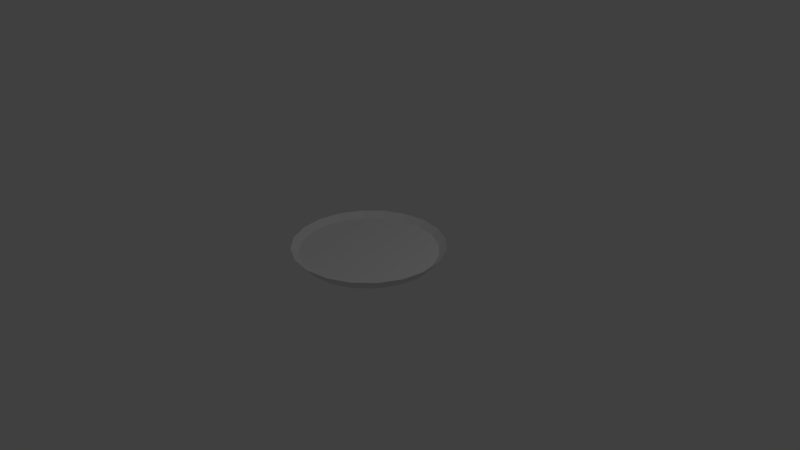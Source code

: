 # Source: platter.blend  (saved by Blender 2.78.0; exported with 4.5.12 LTS)
import bpy
from mathutils import Matrix  # noqa: F401  (used for matrix-valued properties, if any)

bpy.ops.wm.read_factory_settings(use_empty=True)
scene = bpy.context.scene
scene.name = 'Scene'

# ---- collections
col_collection_1 = bpy.data.collections.new('Collection 1'); scene.collection.children.link(col_collection_1)

# ---- world
world_world = bpy.data.worlds.new('World'); scene.world = world_world
world_world.color = (0.05088, 0.05088, 0.05088)
world_world.use_sun_shadow = False
world_world.sun_shadow_jitter_overblur = 0.0
world_world.cycles.sampling_method = 'MANUAL'

# ---- cameras
cam_camera = bpy.data.cameras.new('Camera')
cam_camera.clip_end = 100.0
cam_camera.lens = 35.0
cam_camera.sensor_width = 32.0
cam_camera.sensor_height = 18.0
cam_camera.ortho_scale = 7.314
cam_camera.dof.focus_distance = 0.0
cam_camera.dof.aperture_fstop = 128.0

# ---- lights
light_lamp = bpy.data.lights.new('Lamp', 'POINT')
light_lamp.transmission_factor = 0.0
light_lamp.cutoff_distance = 30.0
light_lamp.energy = 100.0
light_lamp.shadow_buffer_clip_start = 1.001
light_lamp.shadow_soft_size = 0.1
light_lamp.shadow_maximum_resolution = 0.006
light_lamp.use_absolute_resolution = True

# ---- meshes
me_circle = bpy.data.meshes.new('Circle')
me_circle.from_pydata([(-6.92e-09, 0.8809, 0.0), (-0.2722, 0.8378, 0.0), (-0.5178, 0.7127, 0.0), (-0.7127, 0.5178, 0.0), (-0.8378, 0.2722, 0.0), (-0.8809, -3.732e-09, 0.0), (-0.8378, -0.2722, 0.0), (-0.7127, -0.5178, 0.0), (-0.5178, -0.7127, 0.0), (-0.2722, -0.8378, 0.0), (2.801e-07, -0.8809, 0.0), (0.2722, -0.8378, 0.0), (0.5178, -0.7127, 0.0), (0.7127, -0.5178, 0.0), (0.8378, -0.2722, 0.0), (0.8809, 8.854e-07, 0.0), (0.8378, 0.2722, 0.0), (0.7127, 0.5178, 0.0), (0.5178, 0.7127, 0.0), (0.2722, 0.8378, 0.0), (2.93e-08, 0.9075, 0.06628), (-0.2804, 0.8631, 0.06628), (-0.5334, 0.7342, 0.06628), (-0.7342, 0.5334, 0.06628), (-0.8631, 0.2804, 0.06628), (-0.9075, -3.604e-08, 0.06628), (-0.8631, -0.2804, 0.06628), (-0.7342, -0.5334, 0.06628), (-0.5334, -0.7342, 0.06628), (-0.2804, -0.8631, 0.06628), (2.903e-07, -0.9075, 0.06628), (0.2804, -0.8631, 0.06628), (0.5334, -0.7342, 0.06628), (0.7342, -0.5334, 0.06628), (0.8631, -0.2804, 0.06628), (0.9075, 8.777e-07, 0.06628), (0.8631, 0.2804, 0.06628), (0.7342, 0.5334, 0.06628), (0.5334, 0.7342, 0.06628), (0.2804, 0.8631, 0.06628), (-0.309, 0.9511, 0.1431), (0.0, 1.0, 0.1431), (-0.5878, 0.809, 0.1431), (-0.809, 0.5878, 0.1431), (-0.9511, 0.309, 0.1431), (-1.0, -4.371e-08, 0.1431), (-0.9511, -0.309, 0.1431), (-0.809, -0.5878, 0.1431), (-0.5878, -0.809, 0.1431), (-0.309, -0.9511, 0.1431), (3.258e-07, -1.0, 0.1431), (0.309, -0.9511, 0.1431), (0.5878, -0.809, 0.1431), (0.809, -0.5878, 0.1431), (0.9511, -0.309, 0.1431), (1.0, 9.656e-07, 0.1431), (0.9511, 0.309, 0.1431), (0.809, 0.5878, 0.1431), (0.5878, 0.809, 0.1431), (0.309, 0.9511, 0.1431)], [], [(1, 0, 19, 18, 17, 16, 15, 14, 13, 12, 11, 10, 9, 8, 7, 6, 5, 4, 3, 2), (21, 22, 23, 24, 25, 26, 27, 28, 29, 30, 31, 32, 33, 34, 35, 36, 37, 38, 39, 20), (9, 10, 50, 49), (2, 3, 43, 42), (17, 18, 58, 57), (10, 11, 51, 50), (3, 4, 44, 43), (18, 19, 59, 58), (11, 12, 52, 51), (4, 5, 45, 44), (19, 0, 41, 59), (12, 13, 53, 52), (5, 6, 46, 45), (13, 14, 54, 53), (6, 7, 47, 46), (14, 15, 55, 54), (7, 8, 48, 47), (0, 1, 40, 41), (15, 16, 56, 55), (8, 9, 49, 48), (1, 2, 42, 40), (16, 17, 57, 56), (21, 20, 41, 40), (22, 21, 40, 42), (23, 22, 42, 43), (24, 23, 43, 44), (25, 24, 44, 45), (26, 25, 45, 46), (27, 26, 46, 47), (28, 27, 47, 48), (29, 28, 48, 49), (30, 29, 49, 50), (31, 30, 50, 51), (32, 31, 51, 52), (33, 32, 52, 53), (34, 33, 53, 54), (35, 34, 54, 55), (36, 35, 55, 56), (37, 36, 56, 57), (38, 37, 57, 58), (39, 38, 58, 59), (20, 39, 59, 41)])
me_circle.use_remesh_preserve_volume = False
me_circle.use_remesh_preserve_attributes = False
me_circle.use_mirror_vertex_groups = False
me_circle.update()

# ---- objects
ob_circle = bpy.data.objects.new('Circle', me_circle)
ob_lamp = bpy.data.objects.new('Lamp', light_lamp)
ob_camera = bpy.data.objects.new('Camera', cam_camera)

# ---- transforms, parenting, visibility, modifiers, constraints
ob_circle.location = (0.0, 0.0, 0.0)
ob_circle.lineart.crease_threshold = 0.0
ob_lamp.location = (4.076, 1.005, 5.904)
ob_lamp.rotation_euler = (0.6503, 0.05522, 1.866)
ob_lamp.lock_rotations_4d = False
ob_lamp.empty_display_type = 'ARROWS'
ob_lamp.color = (0.0, 0.0, 0.0, 0.0)
ob_lamp.lineart.crease_threshold = 0.0
ob_camera.location = (7.481, -6.508, 5.344)
ob_camera.rotation_euler = (1.109, 0.0, 0.8149)
ob_camera.lock_rotations_4d = False
ob_camera.empty_display_type = 'ARROWS'
ob_camera.color = (0.0, 0.0, 0.0, 0.0)
ob_camera.display_type = 'WIRE'
ob_camera.lineart.crease_threshold = 0.0

# ---- collection membership
col_collection_1.objects.link(ob_circle)
col_collection_1.objects.link(ob_lamp)
col_collection_1.objects.link(ob_camera)

# ---- scene / render settings (as saved in the file)
scene.camera = ob_camera
scene.frame_start = 1; scene.frame_end = 250; scene.frame_set(1)
scene.render.engine = 'BLENDER_EEVEE_NEXT'
scene.render.resolution_percentage = 50
scene.render.dither_intensity = 0.0
scene.cycles.use_denoising = False
scene.cycles.samples = 128
scene.cycles.sampling_pattern = 'TABULATED_SOBOL'
scene.cycles.light_sampling_threshold = 0.0
scene.cycles.use_adaptive_sampling = False
scene.cycles.use_light_tree = False
scene.cycles.blur_glossy = 0.0
scene.cycles.sample_clamp_indirect = 0.0
scene.view_settings.view_transform = 'Standard'
bpy.context.view_layer.update()
